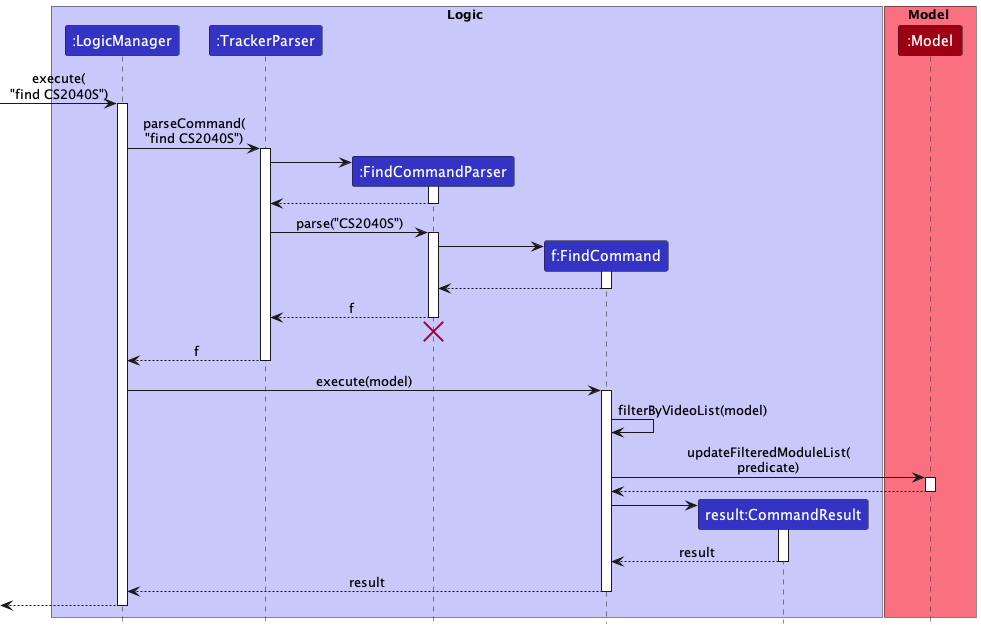

The diagram above was rendered by PlantUML. Its source (embedded in the PNG):
@startuml
!include style.puml

box Logic LOGIC_COLOR_T1
participant ":LogicManager" as LogicManager LOGIC_COLOR
participant ":TrackerParser" as TrackerParser LOGIC_COLOR
participant ":FindCommandParser" as FindCommandParser LOGIC_COLOR
participant "f:FindCommand" as FindCommand LOGIC_COLOR
participant "result:CommandResult" as CommandResult LOGIC_COLOR
end box

box Model MODEL_COLOR_T1
participant ":Model" as Model MODEL_COLOR
end box

[-> LogicManager : execute(\n"find CS2040S")
activate LogicManager

LogicManager -> TrackerParser : parseCommand(\n"find CS2040S")
activate TrackerParser

create FindCommandParser
TrackerParser -> FindCommandParser
activate FindCommandParser

FindCommandParser --> TrackerParser
deactivate FindCommandParser

TrackerParser -> FindCommandParser : parse("CS2040S")
activate FindCommandParser

create FindCommand
FindCommandParser -> FindCommand
activate FindCommand

FindCommand --> FindCommandParser
deactivate FindCommand

FindCommandParser --> TrackerParser : f
deactivate FindCommandParser

FindCommandParser -[hidden]-> TrackerParser
destroy FindCommandParser

TrackerParser --> LogicManager : f
deactivate TrackerParser

LogicManager -> FindCommand : execute(model)
activate FindCommand

FindCommand -> FindCommand : filterByVideoList(model)

FindCommand -> Model : updateFilteredModuleList(\npredicate)
activate Model

Model --> FindCommand
deactivate Model

create CommandResult
FindCommand -> CommandResult
activate CommandResult

CommandResult --> FindCommand : result
deactivate CommandResult

FindCommand --> LogicManager : result
deactivate FindCommand

[<--LogicManager
deactivate LogicManager
@enduml